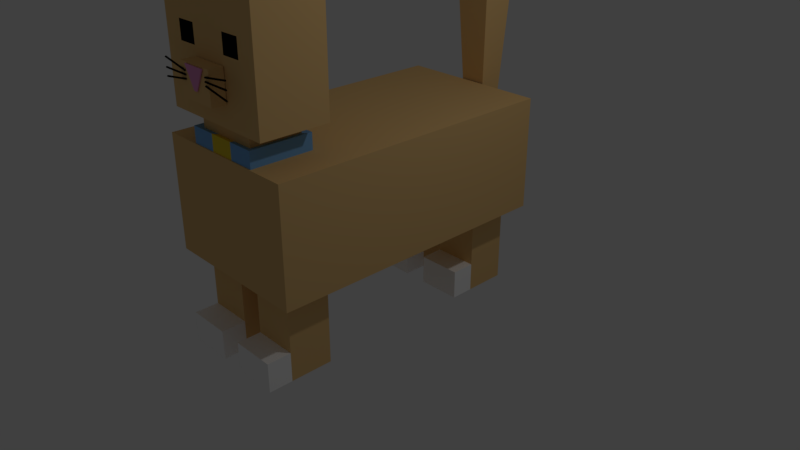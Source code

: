 # Source: gato.blend  (saved by Blender 2.79.0; exported with 4.5.12 LTS)
import bpy
from mathutils import Matrix  # noqa: F401  (used for matrix-valued properties, if any)

bpy.ops.wm.read_factory_settings(use_empty=True)
scene = bpy.context.scene
scene.name = 'Scene'

# ---- collections
col_collection_1 = bpy.data.collections.new('Collection 1'); scene.collection.children.link(col_collection_1)

# ---- materials (node trees are filled in below, after node groups)
mat_blanco = bpy.data.materials.new('blanco')
mat_blanco.alpha_threshold = 0.0
mat_blanco.use_transparent_shadow = False
mat_blanco.diffuse_color = (1.0, 1.0, 1.0, 1.0)
mat_blanco.roughness = 0.5
mat_blanco.specular_intensity = 0.0
mat_blanco.line_color = (0.0, 0.0, 0.0, 1.0)
mat_caf = bpy.data.materials.new('café')
mat_caf.alpha_threshold = 0.0
mat_caf.use_transparent_shadow = False
mat_caf.diffuse_color = (0.8, 0.5186, 0.2143, 1.0)
mat_caf.roughness = 0.5
mat_caf.specular_intensity = 0.0
mat_rosa = bpy.data.materials.new('rosa')
mat_rosa.alpha_threshold = 0.0
mat_rosa.use_transparent_shadow = False
mat_rosa.diffuse_color = (0.8, 0.3148, 0.5975, 1.0)
mat_rosa.roughness = 0.5
mat_rosa.specular_intensity = 0.5059
mat_azul_001 = bpy.data.materials.new('azul.001')
mat_azul_001.alpha_threshold = 0.0
mat_azul_001.use_transparent_shadow = False
mat_azul_001.roughness = 0.5
mat_azul = bpy.data.materials.new('azul')
mat_azul.alpha_threshold = 0.0
mat_azul.use_transparent_shadow = False
mat_azul.diffuse_color = (0.19, 0.4321, 0.8, 1.0)
mat_azul.roughness = 0.5
mat_azul.specular_intensity = 0.0
mat_amarillo = bpy.data.materials.new('amarillo')
mat_amarillo.alpha_threshold = 0.0
mat_amarillo.use_transparent_shadow = False
mat_amarillo.diffuse_color = (0.8, 0.621, 0.04212, 1.0)
mat_amarillo.roughness = 0.5
mat_material = bpy.data.materials.new('Material')
mat_material.alpha_threshold = 0.0
mat_material.use_transparent_shadow = False
mat_material.diffuse_color = (0.004242, 0.004242, 0.004242, 1.0)
mat_material.roughness = 0.5
mat_material.specular_intensity = 0.0

# ---- material node trees

# ---- world
world_world = bpy.data.worlds.new('World'); scene.world = world_world
world_world.color = (0.05088, 0.05088, 0.05088)
world_world.use_sun_shadow = False
world_world.sun_shadow_jitter_overblur = 0.0
world_world.cycles.sampling_method = 'MANUAL'

# ---- cameras
cam_camera = bpy.data.cameras.new('Camera')
cam_camera.clip_end = 100.0
cam_camera.lens = 35.0
cam_camera.sensor_width = 32.0
cam_camera.sensor_height = 18.0
cam_camera.ortho_scale = 7.314
cam_camera.dof.focus_distance = 0.0
cam_camera.dof.aperture_fstop = 128.0

# ---- lights
light_lamp = bpy.data.lights.new('Lamp', 'POINT')
light_lamp.transmission_factor = 0.0
light_lamp.cutoff_distance = 30.0
light_lamp.energy = 100.0
light_lamp.shadow_buffer_clip_start = 1.001
light_lamp.shadow_soft_size = 0.1
light_lamp.shadow_maximum_resolution = 0.006
light_lamp.use_absolute_resolution = True

# ---- meshes
me_cube_014 = bpy.data.meshes.new('Cube.014')
me_cube_014.from_pydata([(1.0, 1.0, -1.0), (1.0, -1.0, -1.0), (-1.0, -1.0, -1.0), (-1.0, 1.0, -1.0), (1.0, 1.0, 1.0), (1.0, -1.0, 1.0), (-1.0, -1.0, 1.0), (-1.0, 1.0, 1.0), (1.0, 1.0, -0.3273), (1.0, -1.0, -0.3273), (-1.0, -1.0, -0.3273), (-1.0, 1.0, -0.3273), (1.0, -2.121, -1.0), (-1.0, -2.121, -1.0), (1.0, -2.121, -0.3273), (-1.0, -2.121, -0.3273), (4.089, 1.0, -1.0), (4.089, -1.0, -1.0), (2.089, -1.0, -1.0), (2.089, 1.0, -1.0), (4.089, 1.0, 1.0), (4.089, -1.0, 1.0), (2.089, -1.0, 1.0), (2.089, 1.0, 1.0), (4.089, 1.0, -0.3273), (4.089, -1.0, -0.3273), (2.089, -1.0, -0.3273), (2.089, 1.0, -0.3273), (4.089, -2.121, -1.0), (2.089, -2.121, -1.0), (4.089, -2.121, -0.3273), (2.089, -2.121, -0.3273), (1.0, -9.637, -1.0), (1.0, -11.64, -1.0), (-1.0, -11.64, -1.0), (-1.0, -9.637, -1.0), (1.0, -9.637, 1.0), (1.0, -11.64, 1.0), (-1.0, -11.64, 1.0), (-1.0, -9.637, 1.0), (1.0, -9.637, -0.3273), (1.0, -11.64, -0.3273), (-1.0, -11.64, -0.3273), (-1.0, -9.637, -0.3273), (1.0, -12.76, -1.0), (-1.0, -12.76, -1.0), (1.0, -12.76, -0.3273), (-1.0, -12.76, -0.3273), (2.284, -13.2, 5.367), (2.284, -13.26, 5.373), (1.225, -13.26, 5.373), (1.225, -13.2, 5.367), (1.84, -13.2, 4.921), (1.84, -13.24, 4.92), (1.668, -13.24, 4.92), (1.668, -13.2, 4.921), (3.601, -11.98, 6.821), (3.601, -11.91, 6.807), (2.438, -11.91, 6.807), (2.438, -11.98, 6.821), (3.114, -11.78, 7.301), (3.114, -11.74, 7.297), (2.925, -11.74, 7.297), (2.925, -11.78, 7.301), (1.14, -11.98, 6.821), (1.14, -11.91, 6.807), (-0.02341, -11.91, 6.807), (-0.02341, -11.98, 6.821), (0.6529, -11.78, 7.301), (0.6529, -11.74, 7.297), (0.4635, -11.74, 7.297), (0.4635, -11.78, 7.301), (4.014, -11.25, 6.667), (4.014, -11.96, 6.667), (2.042, -11.96, 6.667), (2.042, -11.25, 6.667), (3.189, -11.55, 7.446), (3.189, -11.67, 7.446), (2.868, -11.67, 7.446), (2.868, -11.55, 7.446), (1.532, -11.25, 6.667), (1.532, -11.96, 6.667), (-0.4391, -11.96, 6.667), (-0.4391, -11.25, 6.667), (0.7071, -11.55, 7.446), (0.7071, -11.67, 7.446), (0.3862, -11.67, 7.446), (0.3862, -11.55, 7.446), (2.567, -12.55, 4.703), (2.567, -13.18, 4.703), (0.837, -13.18, 4.703), (0.837, -12.55, 4.703), (2.567, -12.55, 5.386), (2.567, -13.18, 5.386), (0.837, -13.18, 5.386), (0.837, -12.55, 5.386), (2.221, -12.55, 4.703), (1.875, -12.55, 4.703), (1.529, -12.55, 4.703), (1.183, -12.55, 4.703), (2.221, -13.18, 4.703), (1.875, -13.18, 4.703), (1.529, -13.18, 4.703), (1.183, -13.18, 4.703), (2.221, -12.55, 5.386), (1.875, -12.55, 5.386), (1.529, -12.55, 5.386), (1.183, -12.55, 5.386), (2.221, -13.18, 5.386), (1.875, -13.18, 5.386), (1.529, -13.18, 5.386), (1.183, -13.18, 5.386), (2.567, -12.55, 4.839), (2.567, -12.55, 4.976), (2.567, -12.55, 5.113), (2.567, -12.55, 5.249), (2.567, -13.18, 4.839), (2.567, -13.18, 4.976), (2.567, -13.18, 5.113), (2.567, -13.18, 5.249), (0.837, -13.18, 4.839), (0.837, -13.18, 4.976), (0.837, -13.18, 5.113), (0.837, -13.18, 5.249), (0.837, -12.55, 4.839), (0.837, -12.55, 4.976), (0.837, -12.55, 5.113), (0.837, -12.55, 5.249), (2.221, -12.55, 4.839), (2.221, -12.55, 4.976), (2.221, -12.55, 5.113), (2.221, -12.55, 5.249), (1.875, -12.55, 4.839), (1.875, -12.55, 4.976), (1.875, -12.55, 5.113), (1.875, -12.55, 5.249), (1.529, -12.55, 4.839), (1.529, -12.55, 4.976), (1.529, -12.55, 5.113), (1.529, -12.55, 5.249), (1.183, -12.55, 4.839), (1.183, -12.55, 4.976), (1.183, -12.55, 5.113), (1.183, -12.55, 5.249), (2.221, -13.18, 5.249), (2.221, -13.18, 5.113), (2.221, -13.18, 4.976), (2.221, -13.18, 4.839), (1.875, -13.18, 5.249), (1.875, -13.18, 5.113), (1.875, -13.18, 4.976), (1.875, -13.18, 4.839), (1.529, -13.18, 5.249), (1.529, -13.18, 5.113), (1.529, -13.18, 4.976), (1.529, -13.18, 4.839), (1.183, -13.18, 5.249), (1.183, -13.18, 5.113), (1.183, -13.18, 4.976), (1.183, -13.18, 4.839), (1.153, 1.412, 3.138), (0.7811, 1.05, 6.641), (1.153, 2.482, 3.138), (0.7811, 2.845, 6.641), (2.251, 1.412, 3.138), (2.623, 1.05, 6.641), (2.251, 2.482, 3.138), (2.623, 2.845, 6.641), (3.156, -9.804, 3.605), (3.156, -12.14, 3.605), (0.248, -12.14, 3.605), (0.248, -9.804, 3.605), (3.156, -9.804, 4.226), (3.156, -12.14, 4.226), (0.248, -12.14, 4.226), (0.248, -9.804, 4.226), (3.156, -9.804, 3.915), (3.156, -12.14, 3.915), (0.248, -12.14, 3.915), (0.248, -9.804, 3.915), (3.465, -9.556, 3.572), (3.465, -12.39, 3.572), (-0.06085, -9.556, 3.572), (-0.06085, -12.39, 3.572), (3.465, -9.556, 3.948), (3.465, -12.39, 3.948), (-0.06085, -12.39, 3.948), (-0.06085, -9.556, 3.948), (2.187, -9.804, 3.605), (1.217, -9.804, 3.605), (2.187, -12.14, 3.605), (1.217, -12.14, 3.605), (2.187, -9.804, 4.226), (1.217, -9.804, 4.226), (2.187, -12.14, 4.226), (1.217, -12.14, 4.226), (2.187, -9.804, 3.915), (1.217, -9.804, 3.915), (2.187, -12.14, 3.915), (1.217, -12.14, 3.915), (2.289, -9.556, 3.572), (1.114, -9.556, 3.572), (2.289, -12.39, 3.572), (1.114, -12.39, 3.572), (2.289, -9.556, 3.948), (1.114, -9.556, 3.948), (2.289, -12.39, 3.948), (1.114, -12.39, 3.948), (4.089, -9.637, -1.0), (4.089, -11.64, -1.0), (2.089, -11.64, -1.0), (2.089, -9.637, -1.0), (4.089, -9.637, 1.0), (4.089, -11.64, 1.0), (2.089, -11.64, 1.0), (2.089, -9.637, 1.0), (4.089, -9.637, -0.3273), (4.089, -11.64, -0.3273), (2.089, -11.64, -0.3273), (2.089, -9.637, -0.3273), (4.089, -12.76, -1.0), (2.089, -12.76, -1.0), (4.089, -12.76, -0.3273), (2.089, -12.76, -0.3273), (4.364, -9.418, 4.23), (4.364, -12.52, 4.23), (-0.96, -12.52, 4.23), (-0.96, -9.418, 4.23), (4.364, -9.418, 6.661), (4.364, -12.52, 6.661), (-0.96, -12.52, 6.661), (-0.96, -9.418, 6.661), (3.476, -9.418, 4.23), (2.589, -9.418, 4.23), (1.702, -9.418, 4.23), (0.8146, -9.418, 4.23), (-0.07267, -9.418, 4.23), (3.476, -12.52, 4.23), (2.589, -12.52, 4.23), (1.702, -12.52, 4.23), (0.8146, -12.52, 4.23), (-0.07267, -12.52, 4.23), (3.476, -9.418, 6.661), (2.589, -9.418, 6.661), (1.702, -9.418, 6.661), (0.8146, -9.418, 6.661), (-0.07267, -9.418, 6.661), (3.476, -12.52, 6.661), (2.589, -12.52, 6.661), (1.702, -12.52, 6.661), (0.8146, -12.52, 6.661), (-0.07267, -12.52, 6.661), (4.364, -9.418, 4.77), (4.364, -9.418, 5.175), (4.364, -9.418, 5.581), (4.364, -9.418, 5.986), (4.364, -9.418, 6.391), (4.364, -12.52, 4.77), (4.364, -12.52, 5.175), (4.364, -12.52, 5.581), (4.364, -12.52, 5.986), (4.364, -12.52, 6.391), (-0.96, -12.52, 4.77), (-0.96, -12.52, 5.175), (-0.96, -12.52, 5.581), (-0.96, -12.52, 5.986), (-0.96, -12.52, 6.391), (-0.96, -9.418, 4.77), (-0.96, -9.418, 5.175), (-0.96, -9.418, 5.581), (-0.96, -9.418, 5.986), (-0.96, -9.418, 6.391), (3.476, -9.418, 4.77), (3.476, -9.418, 5.175), (3.476, -9.418, 5.581), (3.476, -9.418, 5.986), (3.476, -9.418, 6.391), (2.589, -9.418, 4.77), (2.589, -9.418, 5.175), (2.589, -9.418, 5.581), (2.589, -9.418, 5.986), (2.589, -9.418, 6.391), (1.702, -9.418, 4.77), (1.702, -9.418, 5.175), (1.702, -9.418, 5.581), (1.702, -9.418, 5.986), (1.702, -9.418, 6.391), (0.8146, -9.418, 4.77), (0.8146, -9.418, 5.175), (0.8146, -9.418, 5.581), (0.8146, -9.418, 5.986), (0.8146, -9.418, 6.391), (-0.07267, -9.418, 4.77), (-0.07267, -9.418, 5.175), (-0.07267, -9.418, 5.581), (-0.07267, -9.418, 5.986), (-0.07267, -9.418, 6.391), (3.476, -12.52, 6.391), (3.476, -12.52, 5.986), (3.476, -12.52, 5.581), (3.476, -12.52, 5.175), (3.476, -12.52, 4.77), (2.589, -12.52, 6.391), (2.589, -12.52, 5.986), (2.589, -12.52, 5.581), (2.589, -12.52, 5.175), (2.589, -12.52, 4.77), (1.702, -12.52, 6.391), (1.702, -12.52, 5.986), (1.702, -12.52, 5.581), (1.702, -12.52, 5.175), (1.702, -12.52, 4.77), (0.8146, -12.52, 6.391), (0.8146, -12.52, 5.986), (0.8146, -12.52, 5.581), (0.8146, -12.52, 5.175), (0.8146, -12.52, 4.77), (-0.07267, -12.52, 6.391), (-0.07267, -12.52, 5.986), (-0.07267, -12.52, 5.581), (-0.07267, -12.52, 5.175), (-0.07267, -12.52, 4.77), (5.132, 1.276, 1.008), (5.132, -12.44, 1.008), (-1.728, -12.44, 1.008), (-1.728, 1.276, 1.008), (5.132, 1.276, 3.589), (5.132, -12.44, 3.589), (-1.728, -12.44, 3.589), (-1.728, 1.276, 3.589), (1.152, -13.18, 5.075), (-0.09338, -13.18, 4.987), (1.151, -13.18, 5.078), (-0.09427, -13.18, 4.99), (1.15, -13.18, 5.081), (-0.09512, -13.18, 4.994), (1.149, -13.19, 5.084), (-0.09591, -13.19, 4.997), (1.148, -13.19, 5.086), (-0.0966, -13.19, 4.999), (1.148, -13.19, 5.089), (-0.09717, -13.19, 5.001), (1.147, -13.2, 5.09), (-0.09759, -13.2, 5.003), (1.147, -13.21, 5.091), (-0.09785, -13.21, 5.004), (1.147, -13.21, 5.091), (-0.09794, -13.21, 5.004), (1.147, -13.22, 5.091), (-0.09785, -13.22, 5.004), (1.147, -13.23, 5.09), (-0.09759, -13.23, 5.003), (1.148, -13.23, 5.089), (-0.09717, -13.23, 5.001), (1.148, -13.24, 5.086), (-0.0966, -13.24, 4.999), (1.149, -13.24, 5.084), (-0.09591, -13.24, 4.997), (1.15, -13.25, 5.081), (-0.09512, -13.25, 4.994), (1.151, -13.25, 5.078), (-0.09427, -13.25, 4.99), (1.152, -13.25, 5.075), (-0.09338, -13.25, 4.987), (1.153, -13.25, 5.071), (-0.09249, -13.25, 4.984), (1.153, -13.25, 5.068), (-0.09164, -13.25, 4.981), (1.154, -13.24, 5.065), (-0.09085, -13.24, 4.978), (1.155, -13.24, 5.063), (-0.09016, -13.24, 4.975), (1.155, -13.23, 5.06), (-0.08959, -13.23, 4.973), (1.156, -13.23, 5.059), (-0.08917, -13.23, 4.971), (1.156, -13.22, 5.058), (-0.08891, -13.22, 4.971), (1.156, -13.21, 5.058), (-0.08882, -13.21, 4.97), (1.156, -13.21, 5.058), (-0.08891, -13.21, 4.971), (1.156, -13.2, 5.059), (-0.08917, -13.2, 4.971), (1.155, -13.19, 5.06), (-0.08959, -13.19, 4.973), (1.155, -13.19, 5.063), (-0.09016, -13.19, 4.975), (1.154, -13.19, 5.065), (-0.09085, -13.19, 4.978), (1.153, -13.18, 5.068), (-0.09164, -13.18, 4.981), (1.153, -13.18, 5.071), (-0.09249, -13.18, 4.984), (1.158, -13.18, 5.153), (-0.09924, -13.18, 5.153), (1.158, -13.18, 5.156), (-0.09924, -13.18, 5.156), (1.158, -13.18, 5.16), (-0.09924, -13.18, 5.16), (1.158, -13.19, 5.163), (-0.09924, -13.19, 5.163), (1.158, -13.19, 5.165), (-0.09924, -13.19, 5.165), (1.158, -13.19, 5.167), (-0.09924, -13.19, 5.167), (1.158, -13.2, 5.169), (-0.09924, -13.2, 5.169), (1.158, -13.21, 5.17), (-0.09924, -13.21, 5.17), (1.158, -13.21, 5.17), (-0.09924, -13.21, 5.17), (1.158, -13.22, 5.17), (-0.09924, -13.22, 5.17), (1.158, -13.23, 5.169), (-0.09924, -13.23, 5.169), (1.158, -13.23, 5.167), (-0.09924, -13.23, 5.167), (1.158, -13.24, 5.165), (-0.09924, -13.24, 5.165), (1.158, -13.24, 5.163), (-0.09924, -13.24, 5.163), (1.158, -13.25, 5.16), (-0.09924, -13.25, 5.16), (1.158, -13.25, 5.156), (-0.09924, -13.25, 5.156), (1.158, -13.25, 5.153), (-0.09924, -13.25, 5.153), (1.158, -13.25, 5.15), (-0.09924, -13.25, 5.15), (1.158, -13.25, 5.147), (-0.09924, -13.25, 5.147), (1.158, -13.24, 5.144), (-0.09924, -13.24, 5.144), (1.158, -13.24, 5.141), (-0.09924, -13.24, 5.141), (1.158, -13.23, 5.139), (-0.09924, -13.23, 5.139), (1.158, -13.23, 5.137), (-0.09924, -13.23, 5.137), (1.158, -13.22, 5.136), (-0.09924, -13.22, 5.136), (1.158, -13.21, 5.136), (-0.09924, -13.21, 5.136), (1.158, -13.21, 5.136), (-0.09924, -13.21, 5.136), (1.158, -13.2, 5.137), (-0.09924, -13.2, 5.137), (1.158, -13.19, 5.139), (-0.09924, -13.19, 5.139), (1.158, -13.19, 5.141), (-0.09924, -13.19, 5.141), (1.158, -13.19, 5.144), (-0.09924, -13.19, 5.144), (1.158, -13.18, 5.147), (-0.09924, -13.18, 5.147), (1.158, -13.18, 5.15), (-0.09924, -13.18, 5.15), (1.147, -13.18, 5.228), (-0.08828, -13.18, 5.348), (1.148, -13.18, 5.232), (-0.08707, -13.18, 5.351), (1.149, -13.18, 5.235), (-0.0859, -13.18, 5.354), (1.15, -13.19, 5.238), (-0.08483, -13.19, 5.357), (1.151, -13.19, 5.24), (-0.08389, -13.19, 5.359), (1.152, -13.19, 5.242), (-0.08311, -13.19, 5.361), (1.152, -13.2, 5.244), (-0.08254, -13.2, 5.363), (1.153, -13.21, 5.245), (-0.08218, -13.21, 5.364), (1.153, -13.21, 5.245), (-0.08206, -13.21, 5.364), (1.153, -13.22, 5.245), (-0.08218, -13.22, 5.364), (1.152, -13.23, 5.244), (-0.08254, -13.23, 5.363), (1.152, -13.23, 5.242), (-0.08311, -13.23, 5.361), (1.151, -13.24, 5.24), (-0.08389, -13.24, 5.359), (1.15, -13.24, 5.238), (-0.08483, -13.24, 5.357), (1.149, -13.25, 5.235), (-0.0859, -13.25, 5.354), (1.148, -13.25, 5.232), (-0.08707, -13.25, 5.351), (1.147, -13.25, 5.228), (-0.08828, -13.25, 5.348), (1.145, -13.25, 5.225), (-0.0895, -13.25, 5.344), (1.144, -13.25, 5.222), (-0.09067, -13.25, 5.341), (1.143, -13.24, 5.219), (-0.09174, -13.24, 5.338), (1.142, -13.24, 5.216), (-0.09268, -13.24, 5.336), (1.141, -13.23, 5.214), (-0.09346, -13.23, 5.334), (1.141, -13.23, 5.213), (-0.09403, -13.23, 5.332), (1.14, -13.22, 5.212), (-0.09439, -13.22, 5.331), (1.14, -13.21, 5.211), (-0.0945, -13.21, 5.331), (1.14, -13.21, 5.212), (-0.09439, -13.21, 5.331), (1.141, -13.2, 5.213), (-0.09403, -13.2, 5.332), (1.141, -13.19, 5.214), (-0.09346, -13.19, 5.334), (1.142, -13.19, 5.216), (-0.09268, -13.19, 5.336), (1.143, -13.19, 5.219), (-0.09174, -13.19, 5.338), (1.144, -13.18, 5.222), (-0.09067, -13.18, 5.341), (1.145, -13.18, 5.225), (-0.0895, -13.18, 5.344), (2.415, -13.18, 5.086), (3.65, -13.18, 4.967), (2.414, -13.18, 5.083), (3.649, -13.18, 4.964), (2.413, -13.18, 5.08), (3.647, -13.18, 4.961), (2.411, -13.19, 5.077), (3.646, -13.19, 4.958), (2.411, -13.19, 5.074), (3.645, -13.19, 4.955), (2.41, -13.19, 5.072), (3.645, -13.19, 4.953), (2.409, -13.2, 5.071), (3.644, -13.2, 4.952), (2.409, -13.21, 5.07), (3.644, -13.21, 4.951), (2.409, -13.21, 5.07), (3.644, -13.21, 4.95), (2.409, -13.22, 5.07), (3.644, -13.22, 4.951), (2.409, -13.23, 5.071), (3.644, -13.23, 4.952), (2.41, -13.23, 5.072), (3.645, -13.23, 4.953), (2.411, -13.24, 5.074), (3.645, -13.24, 4.955), (2.411, -13.24, 5.077), (3.646, -13.24, 4.958), (2.413, -13.25, 5.08), (3.647, -13.25, 4.961), (2.414, -13.25, 5.083), (3.649, -13.25, 4.964), (2.415, -13.25, 5.086), (3.65, -13.25, 4.967), (2.416, -13.25, 5.09), (3.651, -13.25, 4.97), (2.417, -13.25, 5.093), (3.652, -13.25, 4.973), (2.418, -13.24, 5.096), (3.653, -13.24, 4.976), (2.419, -13.24, 5.098), (3.654, -13.24, 4.979), (2.42, -13.23, 5.1), (3.655, -13.23, 4.981), (2.421, -13.23, 5.102), (3.656, -13.23, 4.983), (2.421, -13.22, 5.103), (3.656, -13.22, 4.983), (2.421, -13.21, 5.103), (3.656, -13.21, 4.984), (2.421, -13.21, 5.103), (3.656, -13.21, 4.983), (2.421, -13.2, 5.102), (3.656, -13.2, 4.983), (2.42, -13.19, 5.1), (3.655, -13.19, 4.981), (2.419, -13.19, 5.098), (3.654, -13.19, 4.979), (2.418, -13.19, 5.096), (3.653, -13.19, 4.976), (2.417, -13.18, 5.093), (3.652, -13.18, 4.973), (2.416, -13.18, 5.09), (3.651, -13.18, 4.97), (2.404, -13.18, 5.161), (3.661, -13.18, 5.161), (2.404, -13.18, 5.158), (3.661, -13.18, 5.158), (2.404, -13.18, 5.155), (3.661, -13.18, 5.155), (2.404, -13.19, 5.152), (3.661, -13.19, 5.152), (2.404, -13.19, 5.149), (3.661, -13.19, 5.149), (2.404, -13.19, 5.147), (3.661, -13.19, 5.147), (2.404, -13.2, 5.146), (3.661, -13.2, 5.146), (2.404, -13.21, 5.145), (3.661, -13.21, 5.145), (2.404, -13.21, 5.144), (3.661, -13.21, 5.144), (2.404, -13.22, 5.145), (3.661, -13.22, 5.145), (2.404, -13.23, 5.146), (3.661, -13.23, 5.146), (2.404, -13.23, 5.147), (3.661, -13.23, 5.147), (2.404, -13.24, 5.149), (3.661, -13.24, 5.149), (2.404, -13.24, 5.152), (3.661, -13.24, 5.152), (2.404, -13.25, 5.155), (3.661, -13.25, 5.155), (2.404, -13.25, 5.158), (3.661, -13.25, 5.158), (2.404, -13.25, 5.161), (3.661, -13.25, 5.161), (2.404, -13.25, 5.165), (3.661, -13.25, 5.165), (2.404, -13.25, 5.168), (3.661, -13.25, 5.168), (2.404, -13.24, 5.171), (3.661, -13.24, 5.171), (2.404, -13.24, 5.174), (3.661, -13.24, 5.174), (2.404, -13.23, 5.176), (3.661, -13.23, 5.176), (2.404, -13.23, 5.177), (3.661, -13.23, 5.177), (2.404, -13.22, 5.178), (3.661, -13.22, 5.178), (2.404, -13.21, 5.179), (3.661, -13.21, 5.179), (2.404, -13.21, 5.178), (3.661, -13.21, 5.178), (2.404, -13.2, 5.177), (3.661, -13.2, 5.177), (2.404, -13.19, 5.176), (3.661, -13.19, 5.176), (2.404, -13.19, 5.174), (3.661, -13.19, 5.174), (2.404, -13.19, 5.171), (3.661, -13.19, 5.171), (2.404, -13.18, 5.168), (3.661, -13.18, 5.168), (2.404, -13.18, 5.165), (3.661, -13.18, 5.165), (2.41, -13.18, 5.24), (3.655, -13.18, 5.327), (2.411, -13.18, 5.237), (3.656, -13.18, 5.324), (2.412, -13.18, 5.234), (3.657, -13.18, 5.321), (2.412, -13.19, 5.231), (3.657, -13.19, 5.318), (2.413, -13.19, 5.228), (3.658, -13.19, 5.315), (2.414, -13.19, 5.226), (3.659, -13.19, 5.313), (2.414, -13.2, 5.224), (3.659, -13.2, 5.312), (2.414, -13.21, 5.223), (3.659, -13.21, 5.311), (2.414, -13.21, 5.223), (3.659, -13.21, 5.31), (2.414, -13.22, 5.223), (3.659, -13.22, 5.311), (2.414, -13.23, 5.224), (3.659, -13.23, 5.312), (2.414, -13.23, 5.226), (3.659, -13.23, 5.313), (2.413, -13.24, 5.228), (3.658, -13.24, 5.315), (2.412, -13.24, 5.231), (3.657, -13.24, 5.318), (2.412, -13.25, 5.234), (3.657, -13.25, 5.321), (2.411, -13.25, 5.237), (3.656, -13.25, 5.324), (2.41, -13.25, 5.24), (3.655, -13.25, 5.327), (2.409, -13.25, 5.243), (3.654, -13.25, 5.331), (2.408, -13.25, 5.246), (3.653, -13.25, 5.334), (2.407, -13.24, 5.249), (3.652, -13.24, 5.337), (2.407, -13.24, 5.252), (3.652, -13.24, 5.339), (2.406, -13.23, 5.254), (3.651, -13.23, 5.341), (2.406, -13.23, 5.256), (3.651, -13.23, 5.343), (2.405, -13.22, 5.257), (3.65, -13.22, 5.344), (2.405, -13.21, 5.257), (3.65, -13.21, 5.344), (2.405, -13.21, 5.257), (3.65, -13.21, 5.344), (2.406, -13.2, 5.256), (3.651, -13.2, 5.343), (2.406, -13.19, 5.254), (3.651, -13.19, 5.341), (2.407, -13.19, 5.252), (3.652, -13.19, 5.339), (2.407, -13.19, 5.249), (3.652, -13.19, 5.337), (2.408, -13.18, 5.246), (3.653, -13.18, 5.334), (2.409, -13.18, 5.243), (3.654, -13.18, 5.331)], [], [(0, 1, 2, 3), (4, 7, 6, 5), (8, 4, 5, 9), (9, 5, 6, 10), (10, 6, 7, 11), (8, 0, 3, 11), (4, 8, 11, 7), (2, 10, 11, 3), (9, 10, 15, 14), (0, 8, 9, 1), (12, 14, 15, 13), (2, 1, 12, 13), (10, 2, 13, 15), (1, 9, 14, 12), (16, 17, 18, 19), (20, 23, 22, 21), (24, 20, 21, 25), (25, 21, 22, 26), (26, 22, 23, 27), (24, 16, 19, 27), (20, 24, 27, 23), (18, 26, 27, 19), (25, 26, 31, 30), (16, 24, 25, 17), (28, 30, 31, 29), (18, 17, 28, 29), (26, 18, 29, 31), (17, 25, 30, 28), (32, 33, 34, 35), (36, 39, 38, 37), (40, 36, 37, 41), (41, 37, 38, 42), (42, 38, 39, 43), (40, 32, 35, 43), (36, 40, 43, 39), (34, 42, 43, 35), (41, 42, 47, 46), (32, 40, 41, 33), (44, 46, 47, 45), (34, 33, 44, 45), (42, 34, 45, 47), (33, 41, 46, 44), (48, 51, 50, 49), (52, 53, 54, 55), (48, 49, 53, 52), (49, 50, 54, 53), (50, 51, 55, 54), (52, 55, 51, 48), (56, 59, 58, 57), (60, 61, 62, 63), (56, 57, 61, 60), (57, 58, 62, 61), (58, 59, 63, 62), (60, 63, 59, 56), (64, 67, 66, 65), (68, 69, 70, 71), (64, 65, 69, 68), (65, 66, 70, 69), (66, 67, 71, 70), (68, 71, 67, 64), (72, 73, 74, 75), (76, 79, 78, 77), (72, 76, 77, 73), (73, 77, 78, 74), (74, 78, 79, 75), (76, 72, 75, 79), (80, 81, 82, 83), (84, 87, 86, 85), (80, 84, 85, 81), (81, 85, 86, 82), (82, 86, 87, 83), (84, 80, 83, 87), (99, 103, 90, 91), (107, 95, 94, 111), (115, 92, 93, 119), (156, 111, 94, 123), (123, 94, 95, 127), (140, 99, 91, 124), (112, 88, 96, 128), (128, 96, 97, 132), (132, 97, 98, 136), (136, 98, 99, 140), (119, 93, 108, 144), (144, 108, 109, 148), (148, 109, 110, 152), (152, 110, 111, 156), (92, 104, 108, 93), (104, 105, 109, 108), (105, 106, 110, 109), (106, 107, 111, 110), (88, 89, 100, 96), (96, 100, 101, 97), (97, 101, 102, 98), (98, 102, 103, 99), (102, 155, 159, 103), (155, 154, 158, 159), (154, 153, 157, 158), (153, 152, 156, 157), (101, 151, 155, 102), (151, 150, 154, 155), (150, 149, 153, 154), (149, 148, 152, 153), (100, 147, 151, 101), (147, 146, 150, 151), (146, 145, 149, 150), (145, 144, 148, 149), (89, 116, 147, 100), (116, 117, 146, 147), (117, 118, 145, 146), (118, 119, 144, 145), (106, 139, 143, 107), (139, 138, 142, 143), (138, 137, 141, 142), (137, 136, 140, 141), (105, 135, 139, 106), (135, 134, 138, 139), (134, 133, 137, 138), (133, 132, 136, 137), (104, 131, 135, 105), (131, 130, 134, 135), (130, 129, 133, 134), (129, 128, 132, 133), (92, 115, 131, 104), (115, 114, 130, 131), (114, 113, 129, 130), (113, 112, 128, 129), (107, 143, 127, 95), (143, 142, 126, 127), (142, 141, 125, 126), (141, 140, 124, 125), (90, 120, 124, 91), (120, 121, 125, 124), (121, 122, 126, 125), (122, 123, 127, 126), (103, 159, 120, 90), (159, 158, 121, 120), (158, 157, 122, 121), (157, 156, 123, 122), (88, 112, 116, 89), (112, 113, 117, 116), (113, 114, 118, 117), (114, 115, 119, 118), (160, 161, 163, 162), (162, 163, 167, 166), (166, 167, 165, 164), (164, 165, 161, 160), (162, 166, 164, 160), (167, 163, 161, 165), (189, 191, 170, 171), (193, 175, 174, 195), (176, 172, 173, 177), (199, 195, 174, 178), (178, 174, 175, 179), (189, 171, 182, 201), (193, 197, 179, 175), (190, 169, 181, 202), (171, 170, 183, 182), (196, 176, 184, 204), (205, 201, 182, 187), (183, 186, 187, 182), (203, 207, 186, 183), (180, 184, 185, 181), (176, 177, 185, 184), (178, 179, 187, 186), (169, 168, 180, 181), (199, 178, 186, 207), (177, 198, 206, 185), (198, 199, 207, 206), (181, 185, 206, 202), (202, 206, 207, 203), (184, 180, 200, 204), (204, 200, 201, 205), (179, 197, 205, 187), (197, 196, 204, 205), (170, 191, 203, 183), (191, 190, 202, 203), (172, 176, 196, 192), (192, 196, 197, 193), (168, 188, 200, 180), (188, 189, 201, 200), (177, 173, 194, 198), (198, 194, 195, 199), (172, 192, 194, 173), (192, 193, 195, 194), (168, 169, 190, 188), (188, 190, 191, 189), (208, 209, 210, 211), (212, 215, 214, 213), (216, 212, 213, 217), (217, 213, 214, 218), (218, 214, 215, 219), (216, 208, 211, 219), (212, 216, 219, 215), (210, 218, 219, 211), (217, 218, 223, 222), (208, 216, 217, 209), (220, 222, 223, 221), (210, 209, 220, 221), (218, 210, 221, 223), (209, 217, 222, 220), (236, 241, 226, 227), (246, 231, 230, 251), (256, 228, 229, 261), (317, 251, 230, 266), (266, 230, 231, 271), (292, 236, 227, 267), (252, 224, 232, 272), (272, 232, 233, 277), (277, 233, 234, 282), (282, 234, 235, 287), (287, 235, 236, 292), (261, 229, 247, 297), (297, 247, 248, 302), (302, 248, 249, 307), (307, 249, 250, 312), (312, 250, 251, 317), (228, 242, 247, 229), (242, 243, 248, 247), (243, 244, 249, 248), (244, 245, 250, 249), (245, 246, 251, 250), (224, 225, 237, 232), (232, 237, 238, 233), (233, 238, 239, 234), (234, 239, 240, 235), (235, 240, 241, 236), (240, 316, 321, 241), (316, 315, 320, 321), (315, 314, 319, 320), (314, 313, 318, 319), (313, 312, 317, 318), (239, 311, 316, 240), (311, 310, 315, 316), (310, 309, 314, 315), (309, 308, 313, 314), (308, 307, 312, 313), (238, 306, 311, 239), (306, 305, 310, 311), (305, 304, 309, 310), (304, 303, 308, 309), (303, 302, 307, 308), (237, 301, 306, 238), (301, 300, 305, 306), (300, 299, 304, 305), (299, 298, 303, 304), (298, 297, 302, 303), (225, 257, 301, 237), (257, 258, 300, 301), (258, 259, 299, 300), (259, 260, 298, 299), (260, 261, 297, 298), (245, 291, 296, 246), (291, 290, 295, 296), (290, 289, 294, 295), (289, 288, 293, 294), (288, 287, 292, 293), (244, 286, 291, 245), (286, 285, 290, 291), (285, 284, 289, 290), (284, 283, 288, 289), (283, 282, 287, 288), (243, 281, 286, 244), (281, 280, 285, 286), (280, 279, 284, 285), (279, 278, 283, 284), (278, 277, 282, 283), (242, 276, 281, 243), (276, 275, 280, 281), (275, 274, 279, 280), (274, 273, 278, 279), (273, 272, 277, 278), (228, 256, 276, 242), (256, 255, 275, 276), (255, 254, 274, 275), (254, 253, 273, 274), (253, 252, 272, 273), (246, 296, 271, 231), (296, 295, 270, 271), (295, 294, 269, 270), (294, 293, 268, 269), (293, 292, 267, 268), (226, 262, 267, 227), (262, 263, 268, 267), (263, 264, 269, 268), (264, 265, 270, 269), (265, 266, 271, 270), (241, 321, 262, 226), (321, 320, 263, 262), (320, 319, 264, 263), (319, 318, 265, 264), (318, 317, 266, 265), (224, 252, 257, 225), (252, 253, 258, 257), (253, 254, 259, 258), (254, 255, 260, 259), (255, 256, 261, 260), (322, 323, 324, 325), (326, 329, 328, 327), (322, 326, 327, 323), (323, 327, 328, 324), (324, 328, 329, 325), (326, 322, 325, 329), (330, 331, 333, 332), (332, 333, 335, 334), (334, 335, 337, 336), (336, 337, 339, 338), (338, 339, 341, 340), (340, 341, 343, 342), (342, 343, 345, 344), (344, 345, 347, 346), (346, 347, 349, 348), (348, 349, 351, 350), (350, 351, 353, 352), (352, 353, 355, 354), (354, 355, 357, 356), (356, 357, 359, 358), (358, 359, 361, 360), (360, 361, 363, 362), (362, 363, 365, 364), (364, 365, 367, 366), (366, 367, 369, 368), (368, 369, 371, 370), (370, 371, 373, 372), (372, 373, 375, 374), (374, 375, 377, 376), (376, 377, 379, 378), (378, 379, 381, 380), (380, 381, 383, 382), (382, 383, 385, 384), (384, 385, 387, 386), (386, 387, 389, 388), (388, 389, 391, 390), (333, 331, 393, 391, 389, 387, 385, 383, 381, 379, 377, 375, 373, 371, 369, 367, 365, 363, 361, 359, 357, 355, 353, 351, 349, 347, 345, 343, 341, 339, 337, 335), (390, 391, 393, 392), (392, 393, 331, 330), (330, 332, 334, 336, 338, 340, 342, 344, 346, 348, 350, 352, 354, 356, 358, 360, 362, 364, 366, 368, 370, 372, 374, 376, 378, 380, 382, 384, 386, 388, 390, 392), (394, 395, 397, 396), (396, 397, 399, 398), (398, 399, 401, 400), (400, 401, 403, 402), (402, 403, 405, 404), (404, 405, 407, 406), (406, 407, 409, 408), (408, 409, 411, 410), (410, 411, 413, 412), (412, 413, 415, 414), (414, 415, 417, 416), (416, 417, 419, 418), (418, 419, 421, 420), (420, 421, 423, 422), (422, 423, 425, 424), (424, 425, 427, 426), (426, 427, 429, 428), (428, 429, 431, 430), (430, 431, 433, 432), (432, 433, 435, 434), (434, 435, 437, 436), (436, 437, 439, 438), (438, 439, 441, 440), (440, 441, 443, 442), (442, 443, 445, 444), (444, 445, 447, 446), (446, 447, 449, 448), (448, 449, 451, 450), (450, 451, 453, 452), (452, 453, 455, 454), (397, 395, 457, 455, 453, 451, 449, 447, 445, 443, 441, 439, 437, 435, 433, 431, 429, 427, 425, 423, 421, 419, 417, 415, 413, 411, 409, 407, 405, 403, 401, 399), (454, 455, 457, 456), (456, 457, 395, 394), (394, 396, 398, 400, 402, 404, 406, 408, 410, 412, 414, 416, 418, 420, 422, 424, 426, 428, 430, 432, 434, 436, 438, 440, 442, 444, 446, 448, 450, 452, 454, 456), (458, 459, 461, 460), (460, 461, 463, 462), (462, 463, 465, 464), (464, 465, 467, 466), (466, 467, 469, 468), (468, 469, 471, 470), (470, 471, 473, 472), (472, 473, 475, 474), (474, 475, 477, 476), (476, 477, 479, 478), (478, 479, 481, 480), (480, 481, 483, 482), (482, 483, 485, 484), (484, 485, 487, 486), (486, 487, 489, 488), (488, 489, 491, 490), (490, 491, 493, 492), (492, 493, 495, 494), (494, 495, 497, 496), (496, 497, 499, 498), (498, 499, 501, 500), (500, 501, 503, 502), (502, 503, 505, 504), (504, 505, 507, 506), (506, 507, 509, 508), (508, 509, 511, 510), (510, 511, 513, 512), (512, 513, 515, 514), (514, 515, 517, 516), (516, 517, 519, 518), (461, 459, 521, 519, 517, 515, 513, 511, 509, 507, 505, 503, 501, 499, 497, 495, 493, 491, 489, 487, 485, 483, 481, 479, 477, 475, 473, 471, 469, 467, 465, 463), (518, 519, 521, 520), (520, 521, 459, 458), (458, 460, 462, 464, 466, 468, 470, 472, 474, 476, 478, 480, 482, 484, 486, 488, 490, 492, 494, 496, 498, 500, 502, 504, 506, 508, 510, 512, 514, 516, 518, 520), (522, 523, 525, 524), (524, 525, 527, 526), (526, 527, 529, 528), (528, 529, 531, 530), (530, 531, 533, 532), (532, 533, 535, 534), (534, 535, 537, 536), (536, 537, 539, 538), (538, 539, 541, 540), (540, 541, 543, 542), (542, 543, 545, 544), (544, 545, 547, 546), (546, 547, 549, 548), (548, 549, 551, 550), (550, 551, 553, 552), (552, 553, 555, 554), (554, 555, 557, 556), (556, 557, 559, 558), (558, 559, 561, 560), (560, 561, 563, 562), (562, 563, 565, 564), (564, 565, 567, 566), (566, 567, 569, 568), (568, 569, 571, 570), (570, 571, 573, 572), (572, 573, 575, 574), (574, 575, 577, 576), (576, 577, 579, 578), (578, 579, 581, 580), (580, 581, 583, 582), (525, 523, 585, 583, 581, 579, 577, 575, 573, 571, 569, 567, 565, 563, 561, 559, 557, 555, 553, 551, 549, 547, 545, 543, 541, 539, 537, 535, 533, 531, 529, 527), (582, 583, 585, 584), (584, 585, 523, 522), (522, 524, 526, 528, 530, 532, 534, 536, 538, 540, 542, 544, 546, 548, 550, 552, 554, 556, 558, 560, 562, 564, 566, 568, 570, 572, 574, 576, 578, 580, 582, 584), (586, 587, 589, 588), (588, 589, 591, 590), (590, 591, 593, 592), (592, 593, 595, 594), (594, 595, 597, 596), (596, 597, 599, 598), (598, 599, 601, 600), (600, 601, 603, 602), (602, 603, 605, 604), (604, 605, 607, 606), (606, 607, 609, 608), (608, 609, 611, 610), (610, 611, 613, 612), (612, 613, 615, 614), (614, 615, 617, 616), (616, 617, 619, 618), (618, 619, 621, 620), (620, 621, 623, 622), (622, 623, 625, 624), (624, 625, 627, 626), (626, 627, 629, 628), (628, 629, 631, 630), (630, 631, 633, 632), (632, 633, 635, 634), (634, 635, 637, 636), (636, 637, 639, 638), (638, 639, 641, 640), (640, 641, 643, 642), (642, 643, 645, 644), (644, 645, 647, 646), (589, 587, 649, 647, 645, 643, 641, 639, 637, 635, 633, 631, 629, 627, 625, 623, 621, 619, 617, 615, 613, 611, 609, 607, 605, 603, 601, 599, 597, 595, 593, 591), (646, 647, 649, 648), (648, 649, 587, 586), (586, 588, 590, 592, 594, 596, 598, 600, 602, 604, 606, 608, 610, 612, 614, 616, 618, 620, 622, 624, 626, 628, 630, 632, 634, 636, 638, 640, 642, 644, 646, 648), (650, 651, 653, 652), (652, 653, 655, 654), (654, 655, 657, 656), (656, 657, 659, 658), (658, 659, 661, 660), (660, 661, 663, 662), (662, 663, 665, 664), (664, 665, 667, 666), (666, 667, 669, 668), (668, 669, 671, 670), (670, 671, 673, 672), (672, 673, 675, 674), (674, 675, 677, 676), (676, 677, 679, 678), (678, 679, 681, 680), (680, 681, 683, 682), (682, 683, 685, 684), (684, 685, 687, 686), (686, 687, 689, 688), (688, 689, 691, 690), (690, 691, 693, 692), (692, 693, 695, 694), (694, 695, 697, 696), (696, 697, 699, 698), (698, 699, 701, 700), (700, 701, 703, 702), (702, 703, 705, 704), (704, 705, 707, 706), (706, 707, 709, 708), (708, 709, 711, 710), (653, 651, 713, 711, 709, 707, 705, 703, 701, 699, 697, 695, 693, 691, 689, 687, 685, 683, 681, 679, 677, 675, 673, 671, 669, 667, 665, 663, 661, 659, 657, 655), (710, 711, 713, 712), (712, 713, 651, 650), (650, 652, 654, 656, 658, 660, 662, 664, 666, 668, 670, 672, 674, 676, 678, 680, 682, 684, 686, 688, 690, 692, 694, 696, 698, 700, 702, 704, 706, 708, 710, 712)])
me_cube_014.polygons.foreach_set('material_index', [1, 0, 1, 1, 1, 1, 1, 1, 0, 1, 0, 0, 0, 0, 1, 0, 1, 1, 1, 1, 1, 1, 0, 1, 0, 0, 0, 0, 1, 0, 1, 1, 1, 1, 1, 1, 0, 1, 0, 0, 0, 0, 2, 2, 2, 2, 2, 2, 2, 2, 2, 2, 2, 2, 2, 2, 2, 2, 2, 2, 1, 1, 1, 1, 1, 1, 1, 1, 1, 1, 1, 1, 1, 1, 1, 1, 1, 1, 1, 1, 1, 1, 1, 1, 1, 1, 1, 1, 1, 1, 1, 1, 1, 1, 1, 1, 1, 1, 1, 1, 1, 1, 1, 1, 1, 1, 1, 1, 1, 1, 1, 1, 1, 1, 1, 1, 1, 1, 1, 1, 1, 1, 1, 1, 1, 1, 1, 1, 1, 1, 1, 1, 1, 1, 1, 1, 1, 1, 1, 1, 1, 1, 1, 1, 1, 1, 1, 1, 1, 1, 1, 1, 1, 1, 1, 4, 1, 4, 4, 4, 4, 4, 4, 4, 1, 4, 4, 5, 4, 5, 4, 4, 4, 4, 1, 1, 1, 1, 1, 4, 1, 1, 1, 1, 4, 4, 1, 0, 1, 1, 1, 1, 1, 1, 0, 1, 0, 0, 0, 0, 1, 1, 1, 1, 1, 1, 1, 1, 1, 1, 1, 1, 1, 1, 1, 1, 1, 1, 1, 1, 1, 1, 1, 1, 1, 1, 1, 1, 1, 6, 1, 1, 1, 1, 1, 1, 1, 1, 1, 1, 1, 1, 1, 1, 6, 1, 1, 1, 1, 1, 1, 1, 1, 1, 1, 1, 1, 1, 1, 1, 1, 1, 1, 1, 1, 1, 1, 1, 1, 1, 1, 1, 1, 1, 1, 1, 1, 1, 1, 1, 1, 1, 1, 1, 1, 1, 1, 1, 1, 1, 1, 1, 1, 1, 1, 1, 1, 1, 1, 1, 1, 1, 6, 6, 6, 6, 6, 6, 6, 6, 6, 6, 6, 6, 6, 6, 6, 6, 6, 6, 6, 6, 6, 6, 6, 6, 6, 6, 6, 6, 6, 6, 6, 6, 6, 6, 6, 6, 6, 6, 6, 6, 6, 6, 6, 6, 6, 6, 6, 6, 6, 6, 6, 6, 6, 6, 6, 6, 6, 6, 6, 6, 6, 6, 6, 6, 6, 6, 6, 6, 6, 6, 6, 6, 6, 6, 6, 6, 6, 6, 6, 6, 6, 6, 6, 6, 6, 6, 6, 6, 6, 6, 6, 6, 6, 6, 6, 6, 6, 6, 6, 6, 6, 6, 6, 6, 6, 6, 6, 6, 6, 6, 6, 6, 6, 6, 6, 6, 6, 6, 6, 6, 6, 6, 6, 6, 6, 6, 6, 6, 6, 6, 6, 6, 6, 6, 6, 6, 6, 6, 6, 6, 6, 6, 6, 6, 6, 6, 6, 6, 6, 6, 6, 6, 6, 6, 6, 6, 6, 6, 6, 6, 6, 6, 6, 6, 6, 6, 6, 6, 6, 6, 6, 6, 6, 6, 6, 6, 6, 6, 6, 6, 6, 6, 6, 6, 6, 6, 6, 6, 6, 6, 6, 6, 6, 6, 6, 6, 6, 6, 6, 6, 6, 6, 6, 6])
me_cube_014.materials.append(mat_blanco)
me_cube_014.materials.append(mat_caf)
me_cube_014.materials.append(mat_rosa)
me_cube_014.materials.append(mat_azul_001)
me_cube_014.materials.append(mat_azul)
me_cube_014.materials.append(mat_amarillo)
me_cube_014.materials.append(mat_material)
me_cube_014.use_remesh_preserve_volume = False
me_cube_014.use_remesh_preserve_attributes = False
me_cube_014.use_mirror_vertex_groups = False
me_cube_014.update()
arm_armature = bpy.data.armatures.new('Armature')  # bones are not reproduced

# ---- objects
ob_armature = bpy.data.objects.new('Armature', arm_armature)
ob_cube_005 = bpy.data.objects.new('Cube.005', me_cube_014)
ob_lamp = bpy.data.objects.new('Lamp', light_lamp)
ob_camera = bpy.data.objects.new('Camera', cam_camera)

# ---- transforms, parenting, visibility, modifiers, constraints
ob_armature.location = (-0.008709, -1.573, 0.2901)
ob_armature.show_in_front = True
ob_armature.lineart.crease_threshold = 0.0
ob_cube_005.parent = ob_armature
ob_cube_005.matrix_parent_inverse = Matrix(((1.0, 0.0, 0.0, 0.008709), (0.0, 1.0, 0.0, 1.573), (0.0, 0.0, 1.0, 0.5987), (0.0, 0.0, 0.0, 1.0)))
ob_cube_005.location = (-0.4961, 1.476, -1.032)
ob_cube_005.scale = (0.2915, 0.2816, 0.571)
ob_cube_005.lock_rotations_4d = False
ob_cube_005.empty_display_type = 'ARROWS'
ob_cube_005.lineart.crease_threshold = 0.0
_vg = ob_cube_005.vertex_groups.new(name='Bone')
for _i, _w in zip([322, 323, 324, 325, 326, 327, 328, 329], [0.213, 0.8078, 0.8026, 0.2132, 0.07838, 0.9458, 0.9325, 0.07996]): _vg.add([_i], _w, 'REPLACE')
_vg = ob_cube_005.vertex_groups.new(name='Bone.001')
_vg.add([168, 169, 170, 171, 172, 173, 174, 175, 176, 177, 178, 179, 180, 181, 182, 183, 184, 185, 186, 187, 188, 189, 190, 191, 192, 193, 194, 195, 196, 197, 198, 199, 200, 201, 202, 203, 204, 205, 206, 207, 224, 225, 226, 227, 228, 229, 230, 231, 232, 233, 234, 235, 236, 237, 238, 239, 240, 241, 242, 243, 244, 245, 246, 247, 248, 249, 250, 251, 252, 253, 254, 255, 256, 257, 258, 259, 260, 261, 262, 263, 264, 265, 266, 267, 268, 269, 270, 271, 272, 273, 274, 275, 276, 277, 278, 279, 280, 281, 282, 283, 284, 285, 286, 287, 288, 289, 290, 291, 292, 293, 294, 295, 296, 297, 298, 299, 300, 301, 302, 303, 304, 305, 306, 307, 308, 309, 310, 311, 312, 313, 314, 315, 316, 317, 318, 319, 320, 321], 1.0, 'REPLACE')
_vg = ob_cube_005.vertex_groups.new(name='Bone_L')
_vg.add([208, 209, 210, 211, 212, 213, 214, 215, 216, 217, 218, 219, 220, 221, 222, 223], 1.0, 'REPLACE')
_vg = ob_cube_005.vertex_groups.new(name='Bone_R')
_vg.add([32, 33, 34, 35, 36, 37, 38, 39, 40, 41, 42, 43, 44, 45, 46, 47], 1.0, 'REPLACE')
_vg = ob_cube_005.vertex_groups.new(name='Bone.002')
for _i, _w in zip([322, 323, 324, 325, 326, 327, 328, 329], [0.787, 0.1922, 0.1974, 0.7868, 0.9216, 0.05421, 0.06751, 0.92]): _vg.add([_i], _w, 'REPLACE')
_vg = ob_cube_005.vertex_groups.new(name='Bone_L.001')
_vg.add([16, 17, 18, 19, 20, 21, 22, 23, 24, 25, 26, 27, 28, 29, 30, 31], 1.0, 'REPLACE')
_vg = ob_cube_005.vertex_groups.new(name='Bone_R.001')
_vg.add([0, 1, 2, 3, 4, 5, 6, 7, 8, 9, 10, 11, 12, 13, 14, 15], 1.0, 'REPLACE')
_m = ob_cube_005.modifiers.new('Armature', 'ARMATURE')
_m.object = ob_armature
ob_lamp.location = (4.076, 1.005, 5.904)
ob_lamp.rotation_euler = (0.6503, 0.05522, 1.866)
ob_lamp.lock_rotations_4d = False
ob_lamp.empty_display_type = 'ARROWS'
ob_lamp.color = (0.0, 0.0, 0.0, 0.0)
ob_lamp.lineart.crease_threshold = 0.0
ob_camera.location = (7.481, -6.508, 5.344)
ob_camera.rotation_euler = (1.109, 0.0, 0.8149)
ob_camera.lock_rotations_4d = False
ob_camera.empty_display_type = 'ARROWS'
ob_camera.color = (0.0, 0.0, 0.0, 0.0)
ob_camera.display_type = 'WIRE'
ob_camera.lineart.crease_threshold = 0.0

# ---- collection membership
col_collection_1.objects.link(ob_armature)
col_collection_1.objects.link(ob_cube_005)
col_collection_1.objects.link(ob_lamp)
col_collection_1.objects.link(ob_camera)

# ---- scene / render settings (as saved in the file)
scene.camera = ob_camera
scene.frame_start = 0; scene.frame_end = 250; scene.frame_set(0)
scene.render.engine = 'BLENDER_EEVEE_NEXT'
scene.render.resolution_percentage = 50
scene.render.dither_intensity = 0.0
scene.cycles.use_denoising = False
scene.cycles.samples = 128
scene.cycles.sampling_pattern = 'TABULATED_SOBOL'
scene.cycles.use_adaptive_sampling = False
scene.cycles.use_light_tree = False
scene.cycles.blur_glossy = 0.0
scene.cycles.sample_clamp_indirect = 0.0
scene.view_settings.view_transform = 'Standard'
bpy.context.view_layer.update()
